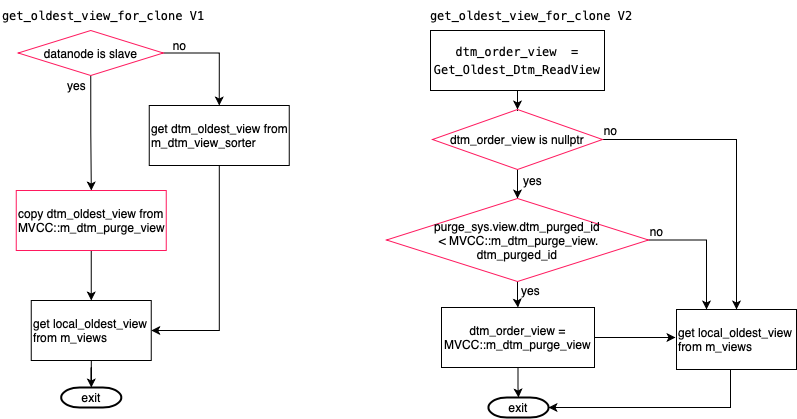

The diagram above was exported from draw.io. Its source (the exported page's mxGraphModel, read from the mxfile embedded in the PNG):
<mxGraphModel dx="946" dy="620" grid="1" gridSize="10" guides="1" tooltips="1" connect="1" arrows="1" fold="1" page="1" pageScale="1" pageWidth="827" pageHeight="1169" math="0" shadow="0">
  <root>
    <mxCell id="0" />
    <mxCell id="1" parent="0" />
    <mxCell id="2" value="&lt;div style=&quot;font-style: normal ; font-weight: normal ; letter-spacing: normal ; text-indent: 0px ; text-transform: none ; word-spacing: 0px ; text-decoration: none ; font-family: &amp;#34;menlo&amp;#34; , &amp;#34;monaco&amp;#34; , &amp;#34;courier new&amp;#34; , monospace ; font-size: 12px ; line-height: 18px&quot;&gt;&lt;div&gt;get_oldest_view_for_clone V1&lt;/div&gt;&lt;/div&gt;" style="text;whiteSpace=wrap;html=1;" vertex="1" parent="1">
      <mxGeometry x="10" y="10" width="210" height="30" as="geometry" />
    </mxCell>
    <mxCell id="3" style="edgeStyle=orthogonalEdgeStyle;rounded=0;orthogonalLoop=1;jettySize=auto;html=1;exitX=0.5;exitY=1;exitDx=0;exitDy=0;exitPerimeter=0;fontColor=#000000;" edge="1" parent="1">
      <mxGeometry relative="1" as="geometry">
        <mxPoint x="110.25" y="95" as="sourcePoint" />
        <mxPoint x="110.25" y="95" as="targetPoint" />
      </mxGeometry>
    </mxCell>
    <mxCell id="4" value="" style="edgeStyle=orthogonalEdgeStyle;rounded=0;orthogonalLoop=1;jettySize=auto;html=1;fontColor=#000000;exitX=0.5;exitY=1;exitDx=0;exitDy=0;" edge="1" source="6" target="8" parent="1">
      <mxGeometry relative="1" as="geometry" />
    </mxCell>
    <mxCell id="5" value="" style="edgeStyle=orthogonalEdgeStyle;rounded=0;orthogonalLoop=1;jettySize=auto;html=1;fontColor=#000000;" edge="1" source="6" parent="1">
      <mxGeometry relative="1" as="geometry">
        <mxPoint x="228.75" y="115" as="targetPoint" />
      </mxGeometry>
    </mxCell>
    <mxCell id="6" value="datanode is slave" style="rhombus;whiteSpace=wrap;html=1;rounded=0;fontColor=#000000;strokeColor=#FF195E;fillColor=none;align=center;verticalAlign=middle;" vertex="1" parent="1">
      <mxGeometry x="27.75" y="40" width="145" height="45" as="geometry" />
    </mxCell>
    <mxCell id="7" style="edgeStyle=orthogonalEdgeStyle;rounded=0;orthogonalLoop=1;jettySize=auto;html=1;entryX=0.5;entryY=0;entryDx=0;entryDy=0;fontColor=#000000;" edge="1" source="8" target="14" parent="1">
      <mxGeometry relative="1" as="geometry" />
    </mxCell>
    <mxCell id="8" value="&lt;span&gt;copy dtm_oldest_view from MVCC::m_dtm_purge_view&lt;br&gt;&lt;/span&gt;" style="rounded=0;whiteSpace=wrap;html=1;fontColor=#000000;strokeColor=#FF195E;fillColor=none;align=left;verticalAlign=middle;" vertex="1" parent="1">
      <mxGeometry x="25.75" y="200" width="150" height="60" as="geometry" />
    </mxCell>
    <mxCell id="9" value="yes" style="text;html=1;align=center;verticalAlign=middle;resizable=0;points=[];autosize=1;strokeColor=none;fontColor=#000000;" vertex="1" parent="1">
      <mxGeometry x="70.75" y="85" width="30" height="20" as="geometry" />
    </mxCell>
    <mxCell id="10" style="edgeStyle=orthogonalEdgeStyle;rounded=0;orthogonalLoop=1;jettySize=auto;html=1;entryX=1;entryY=0.5;entryDx=0;entryDy=0;fontColor=#000000;" edge="1" source="11" target="14" parent="1">
      <mxGeometry relative="1" as="geometry" />
    </mxCell>
    <mxCell id="11" value="get dtm_oldest_view from m_dtm_view_sorter" style="rounded=0;whiteSpace=wrap;html=1;fontColor=#000000;fillColor=none;align=left;verticalAlign=middle;" vertex="1" parent="1">
      <mxGeometry x="158.75" y="115" width="140" height="60" as="geometry" />
    </mxCell>
    <mxCell id="12" value="no" style="text;html=1;align=center;verticalAlign=middle;resizable=0;points=[];autosize=1;strokeColor=none;fontColor=#000000;" vertex="1" parent="1">
      <mxGeometry x="173.75" y="45" width="30" height="20" as="geometry" />
    </mxCell>
    <mxCell id="13" style="edgeStyle=orthogonalEdgeStyle;rounded=0;orthogonalLoop=1;jettySize=auto;html=1;fontColor=#000000;" edge="1" source="14" target="15" parent="1">
      <mxGeometry relative="1" as="geometry" />
    </mxCell>
    <mxCell id="14" value="get local_oldest_view from m_views" style="rounded=0;whiteSpace=wrap;html=1;fontColor=#000000;strokeColor=#000000;fillColor=none;align=left;verticalAlign=middle;" vertex="1" parent="1">
      <mxGeometry x="40.75" y="310" width="120" height="60" as="geometry" />
    </mxCell>
    <mxCell id="15" value="exit" style="strokeWidth=2;html=1;shape=mxgraph.flowchart.terminator;whiteSpace=wrap;rounded=0;fontColor=#000000;fillColor=none;align=center;verticalAlign=middle;" vertex="1" parent="1">
      <mxGeometry x="70.75" y="397" width="60" height="20" as="geometry" />
    </mxCell>
    <mxCell id="16" value="&lt;div style=&quot;font-style: normal ; font-weight: normal ; letter-spacing: normal ; text-indent: 0px ; text-transform: none ; word-spacing: 0px ; text-decoration: none ; font-family: &amp;#34;menlo&amp;#34; , &amp;#34;monaco&amp;#34; , &amp;#34;courier new&amp;#34; , monospace ; font-size: 12px ; line-height: 18px&quot;&gt;&lt;div&gt;get_oldest_view_for_clone V2&lt;/div&gt;&lt;/div&gt;" style="text;whiteSpace=wrap;html=1;" vertex="1" parent="1">
      <mxGeometry x="438" y="10" width="210" height="30" as="geometry" />
    </mxCell>
    <mxCell id="17" value="" style="edgeStyle=orthogonalEdgeStyle;rounded=0;orthogonalLoop=1;jettySize=auto;html=1;" edge="1" source="18" target="21" parent="1">
      <mxGeometry relative="1" as="geometry" />
    </mxCell>
    <mxCell id="18" value="&lt;div style=&quot;font-family: &amp;#34;menlo&amp;#34; , &amp;#34;monaco&amp;#34; , &amp;#34;courier new&amp;#34; , monospace ; line-height: 18px&quot;&gt;dtm_order_view &amp;nbsp;= Get_Oldest_Dtm_ReadView&lt;/div&gt;" style="rounded=0;whiteSpace=wrap;html=1;" vertex="1" parent="1">
      <mxGeometry x="440" y="40" width="174" height="60" as="geometry" />
    </mxCell>
    <mxCell id="19" value="" style="edgeStyle=orthogonalEdgeStyle;rounded=0;orthogonalLoop=1;jettySize=auto;html=1;entryX=0.5;entryY=0;entryDx=0;entryDy=0;" edge="1" source="21" target="32" parent="1">
      <mxGeometry relative="1" as="geometry">
        <mxPoint x="680" y="149" as="targetPoint" />
      </mxGeometry>
    </mxCell>
    <mxCell id="20" value="" style="edgeStyle=orthogonalEdgeStyle;rounded=0;orthogonalLoop=1;jettySize=auto;html=1;" edge="1" source="21" target="25" parent="1">
      <mxGeometry relative="1" as="geometry" />
    </mxCell>
    <mxCell id="21" value="dtm_order_view is nullptr" style="rhombus;whiteSpace=wrap;html=1;rounded=0;fontColor=#000000;strokeColor=#FF195E;fillColor=none;align=center;verticalAlign=middle;" vertex="1" parent="1">
      <mxGeometry x="442" y="119" width="170" height="60" as="geometry" />
    </mxCell>
    <mxCell id="22" value="no" style="text;html=1;align=center;verticalAlign=middle;resizable=0;points=[];autosize=1;strokeColor=none;" vertex="1" parent="1">
      <mxGeometry x="605" y="130" width="30" height="20" as="geometry" />
    </mxCell>
    <mxCell id="23" value="" style="edgeStyle=orthogonalEdgeStyle;rounded=0;orthogonalLoop=1;jettySize=auto;html=1;" edge="1" source="25" target="29" parent="1">
      <mxGeometry relative="1" as="geometry" />
    </mxCell>
    <mxCell id="24" style="edgeStyle=orthogonalEdgeStyle;rounded=0;orthogonalLoop=1;jettySize=auto;html=1;entryX=0.25;entryY=0;entryDx=0;entryDy=0;" edge="1" source="25" target="32" parent="1">
      <mxGeometry relative="1" as="geometry" />
    </mxCell>
    <mxCell id="25" value="purge_sys.view.dtm_purged_id&lt;br&gt;&amp;nbsp;&amp;lt;&amp;nbsp;&lt;span style=&quot;text-align: left&quot;&gt;MVCC::m_dtm_purge_view.&lt;br&gt;dtm_purged_id&lt;/span&gt;" style="rhombus;whiteSpace=wrap;html=1;rounded=0;fontColor=#000000;strokeColor=#FF195E;fillColor=none;align=center;verticalAlign=middle;" vertex="1" parent="1">
      <mxGeometry x="396" y="208" width="262" height="83" as="geometry" />
    </mxCell>
    <mxCell id="26" value="yes" style="text;html=1;align=center;verticalAlign=middle;resizable=0;points=[];autosize=1;strokeColor=none;" vertex="1" parent="1">
      <mxGeometry x="527" y="180" width="30" height="20" as="geometry" />
    </mxCell>
    <mxCell id="27" style="edgeStyle=orthogonalEdgeStyle;rounded=0;orthogonalLoop=1;jettySize=auto;html=1;" edge="1" source="29" parent="1">
      <mxGeometry relative="1" as="geometry">
        <mxPoint x="685" y="347" as="targetPoint" />
        <Array as="points">
          <mxPoint x="680" y="347" />
        </Array>
      </mxGeometry>
    </mxCell>
    <mxCell id="28" style="edgeStyle=orthogonalEdgeStyle;rounded=0;orthogonalLoop=1;jettySize=auto;html=1;entryX=0.5;entryY=0;entryDx=0;entryDy=0;entryPerimeter=0;" edge="1" source="29" target="34" parent="1">
      <mxGeometry relative="1" as="geometry" />
    </mxCell>
    <mxCell id="29" value="dtm_order_view = MVCC::m_dtm_purge_view" style="rounded=0;whiteSpace=wrap;html=1;" vertex="1" parent="1">
      <mxGeometry x="451" y="317" width="153" height="60" as="geometry" />
    </mxCell>
    <mxCell id="30" value="yes" style="text;html=1;align=center;verticalAlign=middle;resizable=0;points=[];autosize=1;strokeColor=none;" vertex="1" parent="1">
      <mxGeometry x="525" y="290" width="30" height="20" as="geometry" />
    </mxCell>
    <mxCell id="31" style="edgeStyle=orthogonalEdgeStyle;rounded=0;orthogonalLoop=1;jettySize=auto;html=1;entryX=1;entryY=0.5;entryDx=0;entryDy=0;entryPerimeter=0;" edge="1" source="32" target="34" parent="1">
      <mxGeometry relative="1" as="geometry">
        <Array as="points">
          <mxPoint x="740" y="417" />
        </Array>
      </mxGeometry>
    </mxCell>
    <mxCell id="32" value="get local_oldest_view from m_views" style="rounded=0;whiteSpace=wrap;html=1;fontColor=#000000;strokeColor=#000000;fillColor=none;align=left;verticalAlign=middle;" vertex="1" parent="1">
      <mxGeometry x="686" y="319" width="120" height="60" as="geometry" />
    </mxCell>
    <mxCell id="33" value="no" style="text;html=1;align=center;verticalAlign=middle;resizable=0;points=[];autosize=1;strokeColor=none;" vertex="1" parent="1">
      <mxGeometry x="651" y="231" width="30" height="20" as="geometry" />
    </mxCell>
    <mxCell id="34" value="exit" style="strokeWidth=2;html=1;shape=mxgraph.flowchart.terminator;whiteSpace=wrap;rounded=0;fontColor=#000000;fillColor=none;align=center;verticalAlign=middle;" vertex="1" parent="1">
      <mxGeometry x="498" y="407" width="60" height="20" as="geometry" />
    </mxCell>
  </root>
</mxGraphModel>